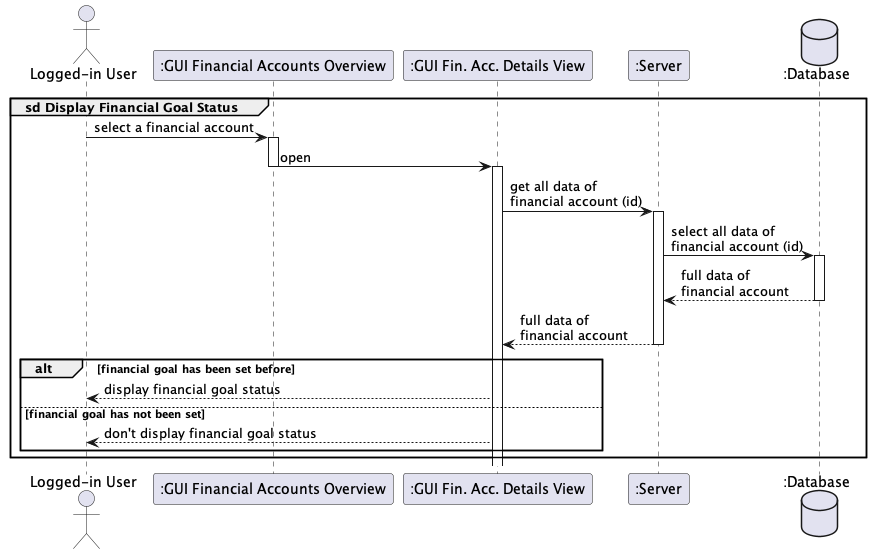

The diagram above was rendered by PlantUML. Its source (embedded in the PNG):
@startuml

actor "Logged-in User" as user
participant ":GUI Financial Accounts Overview" as overview
participant ":GUI Fin. Acc. Details View" as details
participant ":Server" as server
database ":Database" as database

group sd Display Financial Goal Status
user -> overview : select a financial account
        activate overview
        overview -> details :open
        deactivate overview
        activate details
            details -> server++ : get all data of \nfinancial account (id)
            server -> database++ : select all data of \nfinancial account (id)
            return full data of \nfinancial account
        return full data of \nfinancial account
    ALT financial goal has been set before
    details --> user : display financial goal status
    ELSE financial goal has not been set
    details --> user : don't display financial goal status
    end
end

@enduml